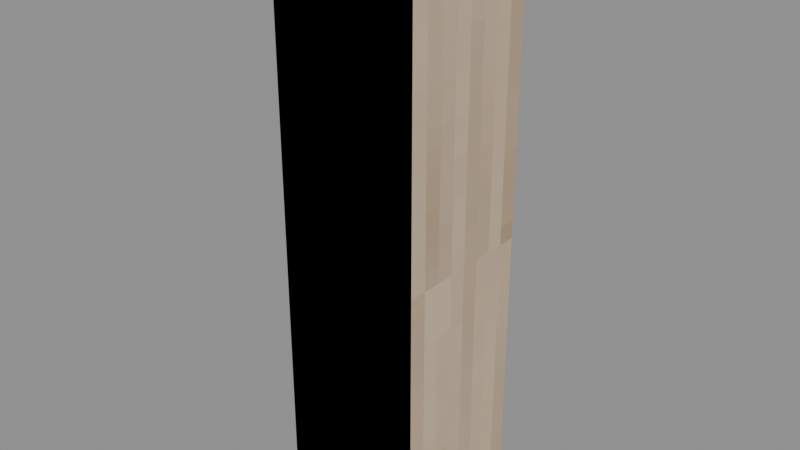 # Source: Structures_Fences_Prototype_Lightwood_Fence_Modular_Prototype_Mid_Pole.blend  (saved by Blender 5.0.119; exported with 4.5.12 LTS)
import bpy
from mathutils import Matrix  # noqa: F401  (used for matrix-valued properties, if any)

bpy.ops.wm.read_factory_settings(use_empty=True)
scene = bpy.context.scene
scene.name = 'Scene'

# ---- collections
col_widgets = bpy.data.collections.new('Widgets'); scene.collection.children.link(col_widgets)
col_widgets.hide_viewport = True

# ---- images (referenced by path relative to the original .blend; pixels are not part of the script)
import os
ASSET_DIR = os.environ.get("B2B_ASSET_DIR", "")  # directory of the original .blend (textures are referenced by path, not embedded)
HERE = os.path.dirname(os.path.abspath(__file__))  # packed textures are extracted next to this script under _unpacked/

def load_image(name, relpath, width, height, colorspace="sRGB"):
    """Load a texture the original file referenced (path relative to the .blend, or extracted next to this script)."""
    p = next((c for c in (os.path.join(HERE, relpath), os.path.join(ASSET_DIR, relpath)) if relpath and os.path.exists(c)), "")
    if p:
        img = bpy.data.images.load(p, check_existing=True)
        img.name = name
    else:  # same state as the original file: an image datablock whose file is absent (Cycles renders it pink)
        img = bpy.data.images.new(name, width, height)
        img.source = "FILE"
        img.filepath = "//" + (relpath or name)
    img.colorspace_settings.name = colorspace
    return img
img_image_0 = load_image('Image_0', '_unpacked/Image_0.5a27a195.png', 128, 128, 'sRGB')

# ---- materials (node trees are filled in below, after node groups)
mat_material_0 = bpy.data.materials.new('Material_0')

# ---- material node trees
mat_material_0.use_nodes = True; mat_material_0.node_tree.nodes.clear()
_N = mat_material_0.node_tree.nodes; _L = mat_material_0.node_tree.links
n0 = _N.new('ShaderNodeBsdfPrincipled'); n0.name = 'Principled BSDF'; n0.location = (10, 300)
n0.inputs[2].default_value = 1.0
n1 = _N.new('ShaderNodeOutputMaterial'); n1.name = 'Material Output'; n1.location = (300, 300)
n2 = _N.new('NodeFrame'); n2.name = 'Frame'; n2.location = (0, 0)
n2.label = 'Alpha Clip'
n2.width = 150
n3 = _N.new('ShaderNodeMath'); n3.name = 'Math'; n3.location = (-340, -20)
n3.operation = 'SUBTRACT'
n3.inputs[0].default_value = 1.0
n4 = _N.new('ShaderNodeMath'); n4.name = 'Math.001'; n4.location = (-540, -20)
n4.operation = 'LESS_THAN'
n4.inputs[1].default_value = 0.05
n5 = _N.new('ShaderNodeTexImage'); n5.name = 'Image Texture'; n5.location = (-840, 210)
n5.label = 'BASE COLOR'
n5.image = img_image_0
n5.interpolation = 'Closest'
n5.extension = 'EXTEND'
n3.parent = n2
n4.parent = n2
_L.new(n0.outputs[0], n1.inputs[0])
_L.new(n3.outputs[0], n0.inputs[4])
_L.new(n4.outputs[0], n3.inputs[1])
_L.new(n5.outputs[0], n0.inputs[0])
_L.new(n5.outputs[1], n4.inputs[0])
n1.is_active_output = True

# ---- meshes
me_mesh_0 = bpy.data.meshes.new('Mesh_0')
me_mesh_0.from_pydata([(-0.25, -0.25, 2.0), (-0.25, 0.25, 2.0), (-0.25, -0.25, 0.0), (-0.25, 0.25, 0.0), (0.25, 0.25, 2.0), (0.25, -0.25, 2.0), (0.25, 0.25, 0.0), (0.25, -0.25, 0.0), (0.25, 0.25, 2.0), (-0.25, 0.25, 2.0), (0.25, -0.25, 2.0), (-0.25, -0.25, 2.0), (0.25, -0.25, 0.0), (-0.25, -0.25, 0.0), (0.25, 0.25, 0.0), (-0.25, 0.25, 0.0), (0.25, -0.25, 2.0), (-0.25, -0.25, 2.0), (0.25, -0.25, 0.0), (-0.25, -0.25, 0.0), (-0.25, 0.25, 2.0), (0.25, 0.25, 2.0), (-0.25, 0.25, 0.0), (0.25, 0.25, 0.0)], [], [(0, 2, 1), (2, 3, 1), (4, 6, 5), (6, 7, 5), (8, 10, 9), (10, 11, 9), (12, 14, 13), (14, 15, 13), (16, 18, 17), (18, 19, 17), (20, 22, 21), (22, 23, 21)])
me_mesh_0.polygons.foreach_set('use_smooth', [0, 0, 0, 0, 1, 1, 1, 1, 1, 1, 1, 1])
_uv = me_mesh_0.uv_layers.new(name='UVMap')
_uv.uv.foreach_set('vector', [0.03125, 0.8828, 0.03125, 0.6328, 0.09375, 0.8828, 0.03125, 0.6328, 0.09375, 0.6328, 0.09375, 0.8828, 0.03125, 0.8828, 0.03125, 0.6328, 0.09375, 0.8828, 0.03125, 0.6328, 0.09375, 0.6328, 0.09375, 0.8828, 0.03125, 0.9219, 0.03125, 0.8594, 0.09375, 0.9219, 0.03125, 0.8594, 0.09375, 0.8594, 0.09375, 0.9219, 0.01562, 0.6797, 0.01562, 0.6172, 0.07812, 0.6797, 0.01562, 0.6172, 0.07812, 0.6172, 0.07812, 0.6797, 0.03125, 0.8828, 0.03125, 0.6328, 0.09375, 0.8828, 0.03125, 0.6328, 0.09375, 0.6328, 0.09375, 0.8828, 0.03125, 0.8828, 0.03125, 0.6328, 0.09375, 0.8828, 0.03125, 0.6328, 0.09375, 0.6328, 0.09375, 0.8828])
me_mesh_0.materials.append(mat_material_0)
me_mesh_0.update()
me_mesh_0.normals_split_custom_set([tuple(v) for v in zip(*[iter([1.0, 0.0, 0.0, 1.0, 0.0, 0.0, 1.0, 0.0, 0.0, 1.0, 0.0, 0.0, 1.0, 0.0, 0.0, 1.0, 0.0, 0.0, -1.0, 0.0, 0.0, -1.0, 0.0, 0.0, -1.0, 0.0, 0.0, -1.0, 0.0, 0.0, -1.0, 0.0, 0.0, -1.0, 0.0, 0.0, -4.777e-05, 2.088e-12, 1.0, 2.088e-12, 4.777e-05, 1.0, -2.088e-12, -4.777e-05, 1.0, 2.088e-12, 4.777e-05, 1.0, 4.777e-05, -2.088e-12, 1.0, -2.088e-12, -4.777e-05, 1.0, -4.777e-05, -2.088e-12, -1.0, 2.088e-12, -4.777e-05, -1.0, -2.088e-12, 4.777e-05, -1.0, 2.088e-12, -4.777e-05, -1.0, 4.777e-05, 2.088e-12, -1.0, -2.088e-12, 4.777e-05, -1.0, -4.777e-05, -1.0, 2.088e-12, 2.088e-12, -1.0, 4.777e-05, -2.088e-12, -1.0, -4.777e-05, 2.088e-12, -1.0, 4.777e-05, 4.777e-05, -1.0, -2.088e-12, -2.088e-12, -1.0, -4.777e-05, 4.777e-05, 1.0, 2.088e-12, -2.088e-12, 1.0, 4.777e-05, 2.088e-12, 1.0, -4.777e-05, -2.088e-12, 1.0, 4.777e-05, -4.777e-05, 1.0, -2.088e-12, 2.088e-12, 1.0, -4.777e-05])] * 3)])
me_plane = bpy.data.meshes.new('Plane')
me_plane.from_pydata([(-1.0, -6.123e-17, -1.0), (1.0, -6.123e-17, -1.0), (-1.0, 6.123e-17, 1.0), (1.0, 6.123e-17, 1.0)], [], [(0, 1, 3, 2)])
_uv = me_plane.uv_layers.new(name='UVMap')
_uv.uv.foreach_set('vector', [0.0, 0.0, 1.0, 0.0, 1.0, 1.0, 0.0, 1.0])
me_plane.update()
arm_armature = bpy.data.armatures.new('Armature')  # bones are not reproduced

# ---- objects
ob_beam = bpy.data.objects.new('Beam', arm_armature)
ob_mesh_0 = bpy.data.objects.new('Mesh_0', me_mesh_0)
ob_wgt_beam = bpy.data.objects.new('WGT-Beam', me_plane)

# ---- transforms, parenting, visibility, modifiers, constraints
ob_beam.location = (0.0, 0.0, 0.0)
ob_beam.rotation_mode = 'QUATERNION'
ob_beam.rotation_quaternion = (1.0, 0.0, 0.0, 0.0)
ob_beam.show_in_front = True
ob_mesh_0.parent = ob_beam
ob_mesh_0.location = (0.0, 0.0, 0.0)
ob_mesh_0.rotation_mode = 'QUATERNION'
ob_mesh_0.rotation_quaternion = (1.0, 0.0, 0.0, 0.0)
_vg = ob_mesh_0.vertex_groups.new(name='Beam')
_vg.add([0, 1, 2, 3, 4, 5, 6, 7, 8, 9, 10, 11, 12, 13, 14, 15, 16, 17, 18, 19, 20, 21, 22, 23], 1.0, 'REPLACE')
_m = ob_mesh_0.modifiers.new('Armature', 'ARMATURE')
_m.object = ob_beam
ob_wgt_beam.location = (0.0, 0.0, 0.0)
ob_wgt_beam.hide_render = True

# ---- collection membership
scene.collection.objects.link(ob_beam)
scene.collection.objects.link(ob_mesh_0)
col_widgets.objects.link(ob_wgt_beam)

# ---- scene / render settings (as saved in the file)
scene.frame_start = 1; scene.frame_end = 250; scene.frame_set(1)
scene.render.engine = 'BLENDER_EEVEE_NEXT'
scene.render.bake_bias = 0.0
scene.render.bake_samples = 0
scene.cycles.sampling_pattern = 'TABULATED_SOBOL'
scene.eevee.use_volume_custom_range = False
bpy.context.view_layer.update()

# ---- added for rendering (the .blend has no active camera and no usable light): camera, sun + grey world if the file has none
cam_auto = bpy.data.cameras.new('AutoCamera')
cam_auto.lens = 50.0
cam_auto.sensor_width = 36.0
cam_auto.clip_end = 1000.0
ob_auto_camera = bpy.data.objects.new('AutoCamera', cam_auto)
scene.collection.objects.link(ob_auto_camera)
ob_auto_camera.location = (1.9627, -2.35524, 2.57016)
ob_auto_camera.rotation_euler = (1.09748, -7.21219e-08, 0.694738)
scene.camera = ob_auto_camera
light_auto_sun = bpy.data.lights.new('AutoSun', 'SUN')
light_auto_sun.energy = 3.0
light_auto_sun.angle = 0.0523599
ob_auto_sun = bpy.data.objects.new('AutoSun', light_auto_sun)
scene.collection.objects.link(ob_auto_sun)
ob_auto_sun.rotation_euler = (0.872665, 0.174533, 0.523599)
if scene.world is None:
    world_auto = bpy.data.worlds.new('AutoWorld')
    world_auto.color = (0.3, 0.3, 0.3)
    scene.world = world_auto
bpy.context.view_layer.update()
